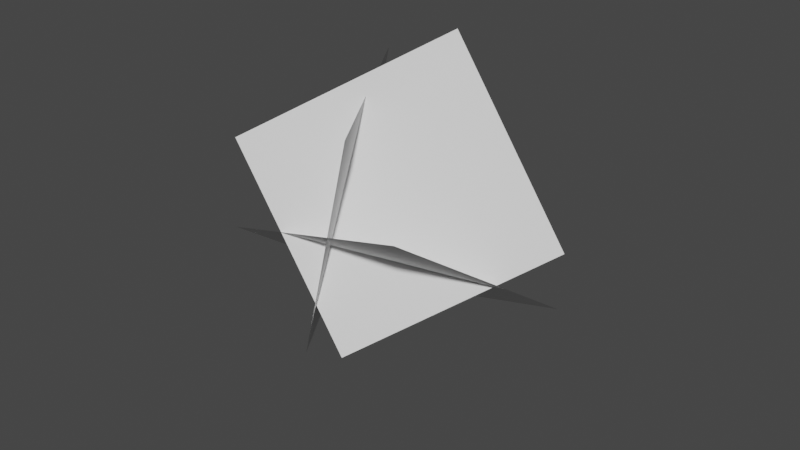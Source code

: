 # Source: Grass.blend  (saved by Blender 3.0.42; exported with 4.5.12 LTS)
import bpy
from mathutils import Matrix  # noqa: F401  (used for matrix-valued properties, if any)

bpy.ops.wm.read_factory_settings(use_empty=True)
scene = bpy.context.scene
scene.name = 'Scene'

# ---- collections
col_collection = bpy.data.collections.new('Collection'); scene.collection.children.link(col_collection)

# ---- world
world_world = bpy.data.worlds.new('World'); scene.world = world_world
world_world.use_nodes = True; world_world.node_tree.nodes.clear()
_N = world_world.node_tree.nodes; _L = world_world.node_tree.links
n0 = _N.new('ShaderNodeOutputWorld'); n0.name = 'World Output'; n0.location = (300, 300)
n1 = _N.new('ShaderNodeBackground'); n1.name = 'Background'; n1.location = (10, 300)
n1.inputs[0].default_value = (0.05088, 0.05088, 0.05088, 1.0)
_L.new(n1.outputs[0], n0.inputs[0])
n0.is_active_output = True
world_world.color = (0.05088, 0.05088, 0.05088)
world_world.use_sun_shadow = False
world_world.sun_shadow_jitter_overblur = 0.0

# ---- meshes
me_plane = bpy.data.meshes.new('Plane')
me_plane.from_pydata([(0.0, 0.0, 0.0), (0.0, 0.0, 0.0), (0.0, 0.0, 0.0), (0.0, 0.0, 0.0), (-0.1159, -0.07854, 0.01799), (0.06746, -0.08171, -0.06175), (-0.0546, 0.05493, 0.1537), (0.1288, 0.05176, 0.07399), (-0.08019, -0.07541, -0.06161), (0.05529, -0.09296, 0.08446), (0.0167, 0.08467, -0.1322), (0.1522, 0.06713, 0.01384), (0.0428, -0.09236, -0.07963), (-0.02752, -0.07917, 0.1071), (-0.04886, 0.07917, -0.1263), (-0.1192, 0.09236, 0.06051)], [], [(0, 1, 3, 2), (4, 5, 7, 6), (8, 9, 11, 10), (12, 13, 15, 14)])
_uv = me_plane.uv_layers.new(name='UVMap')
_uv.uv.foreach_set('vector', [0.0, 0.0, 1.0, 0.0, 1.0, 1.0, 0.0, 1.0, 0.0, 0.0, 1.0, 0.0, 1.0, 1.0, 0.0, 1.0, 0.0, 0.0, 1.0, 0.0, 1.0, 1.0, 0.0, 1.0, 0.0, 0.0, 1.0, 0.0, 1.0, 1.0, 0.0, 1.0])
me_plane.use_remesh_fix_poles = True
me_plane.use_remesh_preserve_attributes = False
me_plane.update()

# ---- objects
ob_plane = bpy.data.objects.new('Plane', me_plane)

# ---- transforms, parenting, visibility, modifiers, constraints
ob_plane.location = (0.0, 0.0, 0.0)
ob_plane.rotation_euler = (0.0, 0.5479, 0.0)

# ---- collection membership
col_collection.objects.link(ob_plane)

# ---- scene / render settings (as saved in the file)
scene.frame_start = 1; scene.frame_end = 250; scene.frame_set(1)
scene.render.engine = 'BLENDER_EEVEE_NEXT'
scene.cycles.sampling_pattern = 'TABULATED_SOBOL'
scene.cycles.use_light_tree = False
scene.view_settings.view_transform = 'Filmic'
bpy.context.view_layer.update()

# ---- added for rendering (the .blend has no active camera and no usable light): camera, sun
cam_auto = bpy.data.cameras.new('AutoCamera')
cam_auto.lens = 50.0
cam_auto.sensor_width = 36.0
cam_auto.clip_end = 1000.0
ob_auto_camera = bpy.data.objects.new('AutoCamera', cam_auto)
scene.collection.objects.link(ob_auto_camera)
ob_auto_camera.location = (0.549372, -0.635928, 0.424337)
ob_auto_camera.rotation_euler = (1.09748, -7.21219e-08, 0.694738)
scene.camera = ob_auto_camera
light_auto_sun = bpy.data.lights.new('AutoSun', 'SUN')
light_auto_sun.energy = 3.0
light_auto_sun.angle = 0.0523599
ob_auto_sun = bpy.data.objects.new('AutoSun', light_auto_sun)
scene.collection.objects.link(ob_auto_sun)
ob_auto_sun.rotation_euler = (0.872665, 0.174533, 0.523599)
bpy.context.view_layer.update()
